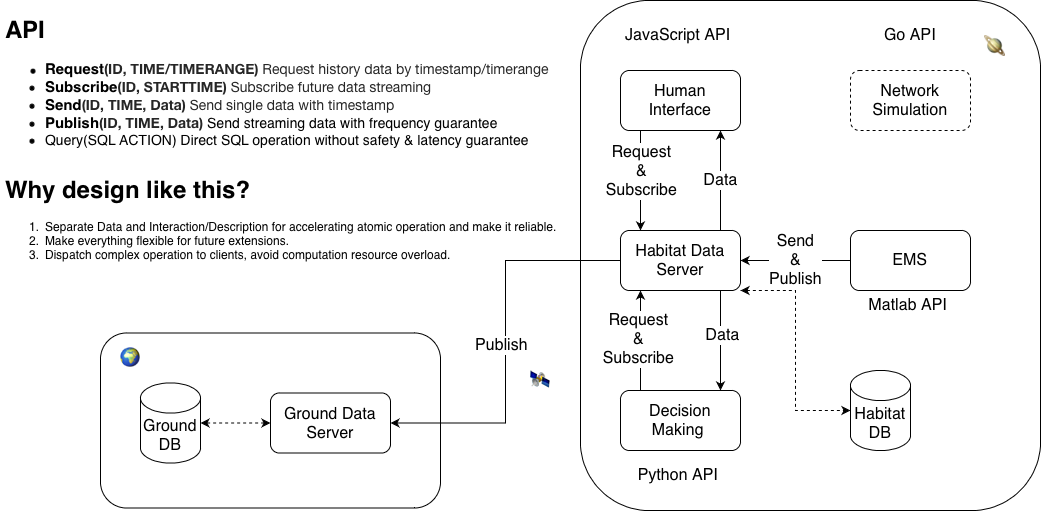

The diagram above was exported from draw.io. Its source (the exported page's mxGraphModel, read from the mxfile embedded in the PNG):
<mxGraphModel dx="1502" dy="890" grid="1" gridSize="10" guides="1" tooltips="1" connect="1" arrows="1" fold="1" page="1" pageScale="1" pageWidth="850" pageHeight="1100" math="0" shadow="0">
  <root>
    <mxCell id="0" />
    <mxCell id="1" parent="0" />
    <mxCell id="xBL93NLA8Wqg4J6knfcP-43" value="" style="rounded=1;whiteSpace=wrap;html=1;fontSize=16;fillColor=none;" vertex="1" parent="1">
      <mxGeometry x="1180" y="330" width="460" height="510" as="geometry" />
    </mxCell>
    <mxCell id="xBL93NLA8Wqg4J6knfcP-41" value="" style="rounded=1;whiteSpace=wrap;html=1;fontSize=16;fillColor=none;" vertex="1" parent="1">
      <mxGeometry x="700" y="662.5" width="340" height="175" as="geometry" />
    </mxCell>
    <mxCell id="xBL93NLA8Wqg4J6knfcP-6" value="&lt;font style=&quot;font-size: 16px&quot;&gt;Habitat DB&lt;/font&gt;" style="shape=cylinder3;whiteSpace=wrap;html=1;boundedLbl=1;backgroundOutline=1;size=15;" vertex="1" parent="1">
      <mxGeometry x="1450" y="700" width="60" height="80" as="geometry" />
    </mxCell>
    <mxCell id="xBL93NLA8Wqg4J6knfcP-18" value="" style="edgeStyle=orthogonalEdgeStyle;rounded=0;orthogonalLoop=1;jettySize=auto;html=1;fontSize=16;" edge="1" parent="1" source="xBL93NLA8Wqg4J6knfcP-7" target="xBL93NLA8Wqg4J6knfcP-8">
      <mxGeometry relative="1" as="geometry">
        <Array as="points">
          <mxPoint x="1320" y="650" />
          <mxPoint x="1320" y="650" />
        </Array>
      </mxGeometry>
    </mxCell>
    <mxCell id="xBL93NLA8Wqg4J6knfcP-20" value="Data" style="edgeLabel;html=1;align=center;verticalAlign=middle;resizable=0;points=[];fontSize=16;" vertex="1" connectable="0" parent="xBL93NLA8Wqg4J6knfcP-18">
      <mxGeometry x="-0.1199" y="1" relative="1" as="geometry">
        <mxPoint as="offset" />
      </mxGeometry>
    </mxCell>
    <mxCell id="xBL93NLA8Wqg4J6knfcP-26" style="edgeStyle=orthogonalEdgeStyle;rounded=0;orthogonalLoop=1;jettySize=auto;html=1;entryX=0;entryY=0.5;entryDx=0;entryDy=0;entryPerimeter=0;fontSize=16;startArrow=classic;startFill=1;dashed=1;" edge="1" parent="1" source="xBL93NLA8Wqg4J6knfcP-7" target="xBL93NLA8Wqg4J6knfcP-6">
      <mxGeometry relative="1" as="geometry">
        <Array as="points">
          <mxPoint x="1395" y="620" />
          <mxPoint x="1395" y="740" />
        </Array>
      </mxGeometry>
    </mxCell>
    <mxCell id="xBL93NLA8Wqg4J6knfcP-31" value="Data" style="edgeStyle=orthogonalEdgeStyle;rounded=0;orthogonalLoop=1;jettySize=auto;html=1;fontSize=16;startArrow=none;startFill=0;" edge="1" parent="1" source="xBL93NLA8Wqg4J6knfcP-7" target="xBL93NLA8Wqg4J6knfcP-27">
      <mxGeometry relative="1" as="geometry">
        <Array as="points">
          <mxPoint x="1320" y="510" />
          <mxPoint x="1320" y="510" />
        </Array>
      </mxGeometry>
    </mxCell>
    <mxCell id="xBL93NLA8Wqg4J6knfcP-35" style="edgeStyle=orthogonalEdgeStyle;rounded=0;orthogonalLoop=1;jettySize=auto;html=1;entryX=1;entryY=0.5;entryDx=0;entryDy=0;fontSize=16;startArrow=none;startFill=0;" edge="1" parent="1" source="xBL93NLA8Wqg4J6knfcP-7" target="xBL93NLA8Wqg4J6knfcP-11">
      <mxGeometry relative="1" as="geometry" />
    </mxCell>
    <mxCell id="xBL93NLA8Wqg4J6knfcP-36" value="Publish" style="edgeLabel;html=1;align=center;verticalAlign=middle;resizable=0;points=[];fontSize=16;" vertex="1" connectable="0" parent="xBL93NLA8Wqg4J6knfcP-35">
      <mxGeometry x="-0.0444" y="-2" relative="1" as="geometry">
        <mxPoint x="-3" y="11" as="offset" />
      </mxGeometry>
    </mxCell>
    <mxCell id="xBL93NLA8Wqg4J6knfcP-7" value="&lt;font style=&quot;font-size: 16px&quot;&gt;Habitat Data Server&lt;/font&gt;" style="rounded=1;whiteSpace=wrap;html=1;" vertex="1" parent="1">
      <mxGeometry x="1220" y="560" width="120" height="60" as="geometry" />
    </mxCell>
    <mxCell id="xBL93NLA8Wqg4J6knfcP-14" value="" style="edgeStyle=orthogonalEdgeStyle;rounded=0;orthogonalLoop=1;jettySize=auto;html=1;fontSize=16;" edge="1" parent="1" source="xBL93NLA8Wqg4J6knfcP-8" target="xBL93NLA8Wqg4J6knfcP-7">
      <mxGeometry relative="1" as="geometry">
        <Array as="points">
          <mxPoint x="1240" y="690" />
          <mxPoint x="1240" y="690" />
        </Array>
      </mxGeometry>
    </mxCell>
    <mxCell id="xBL93NLA8Wqg4J6knfcP-19" value="Request&lt;br&gt;&amp;amp;&lt;br&gt;Subscribe" style="edgeLabel;html=1;align=center;verticalAlign=middle;resizable=0;points=[];fontSize=16;" vertex="1" connectable="0" parent="xBL93NLA8Wqg4J6knfcP-14">
      <mxGeometry x="0.0399" y="3" relative="1" as="geometry">
        <mxPoint as="offset" />
      </mxGeometry>
    </mxCell>
    <mxCell id="xBL93NLA8Wqg4J6knfcP-8" value="Decision Making&amp;nbsp;" style="rounded=1;whiteSpace=wrap;html=1;fontSize=16;" vertex="1" parent="1">
      <mxGeometry x="1220" y="720" width="120" height="60" as="geometry" />
    </mxCell>
    <mxCell id="xBL93NLA8Wqg4J6knfcP-24" value="Send&lt;br&gt;&amp;amp;&lt;br&gt;Publish" style="edgeStyle=orthogonalEdgeStyle;rounded=0;orthogonalLoop=1;jettySize=auto;html=1;fontSize=16;" edge="1" parent="1" source="xBL93NLA8Wqg4J6knfcP-9" target="xBL93NLA8Wqg4J6knfcP-7">
      <mxGeometry relative="1" as="geometry" />
    </mxCell>
    <mxCell id="xBL93NLA8Wqg4J6knfcP-9" value="EMS" style="rounded=1;whiteSpace=wrap;html=1;fontSize=16;" vertex="1" parent="1">
      <mxGeometry x="1450" y="560" width="120" height="60" as="geometry" />
    </mxCell>
    <mxCell id="xBL93NLA8Wqg4J6knfcP-10" value="&lt;font style=&quot;font-size: 16px&quot;&gt;Ground DB&lt;/font&gt;" style="shape=cylinder3;whiteSpace=wrap;html=1;boundedLbl=1;backgroundOutline=1;size=15;" vertex="1" parent="1">
      <mxGeometry x="740" y="712.5" width="60" height="80" as="geometry" />
    </mxCell>
    <mxCell id="xBL93NLA8Wqg4J6knfcP-37" value="" style="edgeStyle=orthogonalEdgeStyle;rounded=0;orthogonalLoop=1;jettySize=auto;html=1;fontSize=16;startArrow=classic;startFill=1;endArrow=classic;endFill=1;dashed=1;" edge="1" parent="1" source="xBL93NLA8Wqg4J6knfcP-11" target="xBL93NLA8Wqg4J6knfcP-10">
      <mxGeometry relative="1" as="geometry" />
    </mxCell>
    <mxCell id="xBL93NLA8Wqg4J6knfcP-11" value="&lt;font style=&quot;font-size: 16px&quot;&gt;Ground Data Server&lt;/font&gt;" style="rounded=1;whiteSpace=wrap;html=1;" vertex="1" parent="1">
      <mxGeometry x="870" y="722.5" width="120" height="60" as="geometry" />
    </mxCell>
    <mxCell id="xBL93NLA8Wqg4J6knfcP-22" value="Python API&amp;nbsp;" style="text;html=1;strokeColor=none;fillColor=none;align=center;verticalAlign=middle;whiteSpace=wrap;rounded=0;fontSize=16;" vertex="1" parent="1">
      <mxGeometry x="1170" y="790" width="220" height="30" as="geometry" />
    </mxCell>
    <mxCell id="xBL93NLA8Wqg4J6knfcP-28" style="edgeStyle=orthogonalEdgeStyle;rounded=0;orthogonalLoop=1;jettySize=auto;html=1;fontSize=16;startArrow=none;startFill=0;" edge="1" parent="1" source="xBL93NLA8Wqg4J6knfcP-27" target="xBL93NLA8Wqg4J6knfcP-7">
      <mxGeometry relative="1" as="geometry">
        <Array as="points">
          <mxPoint x="1240" y="510" />
          <mxPoint x="1240" y="510" />
        </Array>
      </mxGeometry>
    </mxCell>
    <mxCell id="xBL93NLA8Wqg4J6knfcP-27" value="Human&lt;br&gt;Interface" style="rounded=1;whiteSpace=wrap;html=1;fontSize=16;" vertex="1" parent="1">
      <mxGeometry x="1220" y="400" width="120" height="60" as="geometry" />
    </mxCell>
    <mxCell id="xBL93NLA8Wqg4J6knfcP-30" value="Request&lt;br&gt;&amp;amp;&lt;br&gt;Subscribe" style="edgeLabel;html=1;align=center;verticalAlign=middle;resizable=0;points=[];fontSize=16;" vertex="1" connectable="0" parent="1">
      <mxGeometry x="1240" y="500" as="geometry" />
    </mxCell>
    <mxCell id="xBL93NLA8Wqg4J6knfcP-32" value="JavaScript API&amp;nbsp;" style="text;html=1;strokeColor=none;fillColor=none;align=center;verticalAlign=middle;whiteSpace=wrap;rounded=0;fontSize=16;" vertex="1" parent="1">
      <mxGeometry x="1170" y="350" width="220" height="30" as="geometry" />
    </mxCell>
    <mxCell id="xBL93NLA8Wqg4J6knfcP-38" value="Matlab API&amp;nbsp;" style="text;html=1;strokeColor=none;fillColor=none;align=center;verticalAlign=middle;whiteSpace=wrap;rounded=0;fontSize=16;" vertex="1" parent="1">
      <mxGeometry x="1400" y="620" width="220" height="30" as="geometry" />
    </mxCell>
    <mxCell id="xBL93NLA8Wqg4J6knfcP-39" value="&lt;font style=&quot;font-size: 16px&quot;&gt;🛰&lt;/font&gt;" style="text;html=1;strokeColor=none;fillColor=none;align=center;verticalAlign=middle;whiteSpace=wrap;rounded=0;fontSize=16;" vertex="1" parent="1">
      <mxGeometry x="1110" y="695" width="60" height="30" as="geometry" />
    </mxCell>
    <mxCell id="xBL93NLA8Wqg4J6knfcP-45" value="🌍" style="text;html=1;strokeColor=none;fillColor=none;align=center;verticalAlign=middle;whiteSpace=wrap;rounded=0;fontSize=16;" vertex="1" parent="1">
      <mxGeometry x="700" y="672.5" width="60" height="30" as="geometry" />
    </mxCell>
    <mxCell id="xBL93NLA8Wqg4J6knfcP-46" value="&lt;font style=&quot;font-size: 18px&quot;&gt;🪐&lt;/font&gt;" style="text;html=1;strokeColor=none;fillColor=none;align=center;verticalAlign=middle;whiteSpace=wrap;rounded=0;fontSize=16;" vertex="1" parent="1">
      <mxGeometry x="1570" y="360" width="50" height="30" as="geometry" />
    </mxCell>
    <mxCell id="xBL93NLA8Wqg4J6knfcP-48" value="&lt;h1&gt;API&lt;/h1&gt;&lt;ul&gt;&lt;li style=&quot;text-indent: 0px&quot;&gt;&lt;span style=&quot;font-weight: bold ; text-indent: -44px ; font-size: 15px&quot;&gt;Request&lt;/span&gt;&lt;span style=&quot;font-size: 14px ; color: rgba(0 , 0 , 0 , 0.85) ; font-family: &amp;#34;helvetica neue&amp;#34; ; text-indent: -44px&quot;&gt;&lt;b&gt;(ID, TIME/TIMERANGE) &lt;/b&gt;R&lt;span style=&quot;white-space: pre&quot;&gt;equest history data by timestamp/timerange&lt;/span&gt;&lt;/span&gt;&lt;/li&gt;&lt;li style=&quot;font-size: 14px&quot;&gt;&lt;font style=&quot;font-weight: bold ; font-size: 15px&quot;&gt;Subscribe&lt;/font&gt;&lt;span style=&quot;color: rgba(0 , 0 , 0 , 0.85) ; font-family: &amp;#34;helvetica neue&amp;#34; ; font-size: 14px ; text-indent: -44px&quot;&gt;&lt;b&gt;(ID, STARTTIME) &lt;/b&gt;Subscribe future data streaming&lt;/span&gt;&lt;/li&gt;&lt;li style=&quot;font-size: 14px&quot;&gt;&lt;font style=&quot;font-weight: bold ; font-size: 15px&quot;&gt;Send&lt;/font&gt;&lt;span style=&quot;color: rgba(0 , 0 , 0 , 0.85) ; font-family: &amp;#34;helvetica neue&amp;#34; ; text-indent: -44px&quot;&gt;&lt;b&gt;(ID, TIME, Data) &lt;/b&gt;Send single data with timestamp&lt;/span&gt;&lt;/li&gt;&lt;li style=&quot;font-size: 14px&quot;&gt;&lt;b&gt;&lt;font style=&quot;font-size: 15px&quot;&gt;Publish&lt;/font&gt;&lt;span style=&quot;color: rgba(0 , 0 , 0 , 0.85) ; font-family: &amp;#34;helvetica neue&amp;#34; ; font-size: 14px ; text-indent: -44px&quot;&gt;(ID, TIME, Data)&lt;/span&gt;&lt;/b&gt;&amp;nbsp;Send streaming data with frequency guarantee&lt;/li&gt;&lt;li style=&quot;font-size: 14px&quot;&gt;Query(SQL ACTION) Direct SQL operation without safety &amp;amp; latency guarantee&lt;/li&gt;&lt;/ul&gt;&lt;p&gt;&lt;/p&gt;" style="text;html=1;strokeColor=none;fillColor=none;spacing=5;spacingTop=-20;whiteSpace=wrap;overflow=hidden;rounded=0;" vertex="1" parent="1">
      <mxGeometry x="600" y="340" width="810" height="180" as="geometry" />
    </mxCell>
    <mxCell id="xBL93NLA8Wqg4J6knfcP-49" value="Network&lt;br&gt;Simulation" style="rounded=1;whiteSpace=wrap;html=1;fontSize=16;dashed=1;" vertex="1" parent="1">
      <mxGeometry x="1450" y="400" width="120" height="60" as="geometry" />
    </mxCell>
    <mxCell id="xBL93NLA8Wqg4J6knfcP-50" value="Go API" style="text;html=1;strokeColor=none;fillColor=none;align=center;verticalAlign=middle;whiteSpace=wrap;rounded=0;fontSize=16;" vertex="1" parent="1">
      <mxGeometry x="1400" y="350" width="220" height="30" as="geometry" />
    </mxCell>
    <mxCell id="xBL93NLA8Wqg4J6knfcP-51" value="&lt;h1&gt;Why design like this?&lt;/h1&gt;&lt;div&gt;&lt;ol&gt;&lt;li&gt;Separate Data and Interaction/Description for accelerating atomic operation and make it reliable.&lt;/li&gt;&lt;li&gt;Make everything flexible for future extensions.&lt;/li&gt;&lt;li&gt;Dispatch complex operation to clients, avoid computation resource overload.&lt;/li&gt;&lt;/ol&gt;&lt;/div&gt;" style="text;html=1;strokeColor=none;fillColor=none;spacing=5;spacingTop=-20;whiteSpace=wrap;overflow=hidden;rounded=0;" vertex="1" parent="1">
      <mxGeometry x="600" y="500" width="720" height="120" as="geometry" />
    </mxCell>
  </root>
</mxGraphModel>